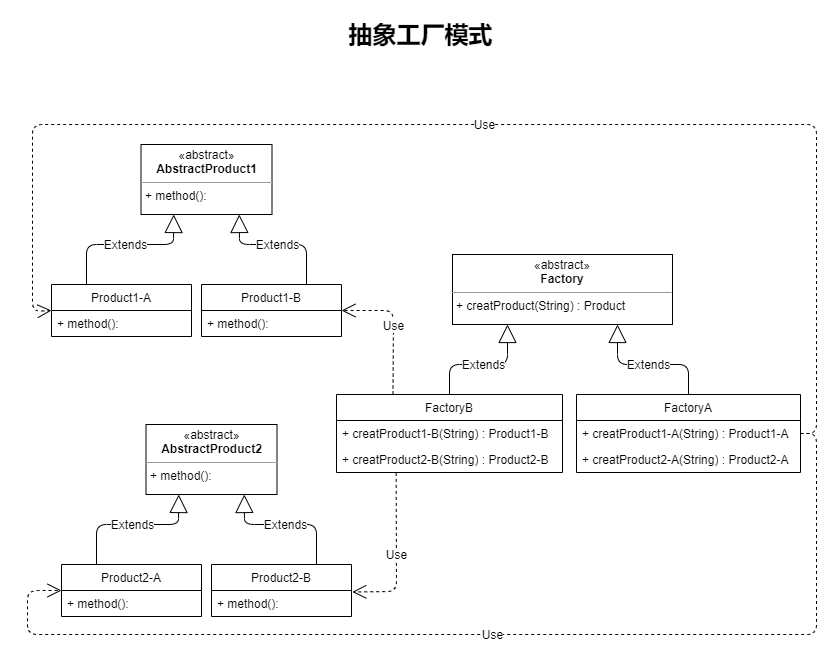

The diagram above was exported from draw.io. Its source (the exported page's mxGraphModel, read from the mxfile embedded in the PNG):
<mxGraphModel dx="1117" dy="583" grid="1" gridSize="10" guides="1" tooltips="1" connect="1" arrows="1" fold="1" page="1" pageScale="1" pageWidth="827" pageHeight="1169" math="0" shadow="0">
  <root>
    <mxCell id="0" />
    <mxCell id="1" parent="0" />
    <mxCell id="Jh1LY0nJdYHfoOEOuXb1-1" value="FactoryA" style="swimlane;fontStyle=0;childLayout=stackLayout;horizontal=1;startSize=26;fillColor=none;horizontalStack=0;resizeParent=1;resizeParentMax=0;resizeLast=0;collapsible=1;marginBottom=0;" vertex="1" parent="1">
      <mxGeometry x="570" y="420" width="224" height="78" as="geometry">
        <mxRectangle x="450" y="300" width="70" height="26" as="alternateBounds" />
      </mxGeometry>
    </mxCell>
    <mxCell id="Jh1LY0nJdYHfoOEOuXb1-2" value="+ creatProduct1-A(String) : Product1-A" style="text;strokeColor=none;fillColor=none;align=left;verticalAlign=top;spacingLeft=4;spacingRight=4;overflow=hidden;rotatable=0;points=[[0,0.5],[1,0.5]];portConstraint=eastwest;" vertex="1" parent="Jh1LY0nJdYHfoOEOuXb1-1">
      <mxGeometry y="26" width="224" height="26" as="geometry" />
    </mxCell>
    <mxCell id="Jh1LY0nJdYHfoOEOuXb1-28" value="+ creatProduct2-A(String) : Product2-A" style="text;strokeColor=none;fillColor=none;align=left;verticalAlign=top;spacingLeft=4;spacingRight=4;overflow=hidden;rotatable=0;points=[[0,0.5],[1,0.5]];portConstraint=eastwest;" vertex="1" parent="Jh1LY0nJdYHfoOEOuXb1-1">
      <mxGeometry y="52" width="224" height="26" as="geometry" />
    </mxCell>
    <mxCell id="Jh1LY0nJdYHfoOEOuXb1-3" value="&lt;p style=&quot;margin: 0px ; margin-top: 4px ; text-align: center&quot;&gt;«abstract»&lt;br&gt;&lt;b&gt;AbstractProduct1&lt;/b&gt;&lt;/p&gt;&lt;hr size=&quot;1&quot;&gt;&lt;p style=&quot;margin: 0px ; margin-left: 4px&quot;&gt;+ method():&amp;nbsp;&lt;/p&gt;" style="verticalAlign=top;align=left;overflow=fill;fontSize=12;fontFamily=Helvetica;html=1;" vertex="1" parent="1">
      <mxGeometry x="134.5" y="170" width="131" height="70" as="geometry" />
    </mxCell>
    <mxCell id="Jh1LY0nJdYHfoOEOuXb1-4" value="Product1-A" style="swimlane;fontStyle=0;childLayout=stackLayout;horizontal=1;startSize=26;fillColor=none;horizontalStack=0;resizeParent=1;resizeParentMax=0;resizeLast=0;collapsible=1;marginBottom=0;" vertex="1" parent="1">
      <mxGeometry x="45" y="310" width="140" height="52" as="geometry" />
    </mxCell>
    <mxCell id="Jh1LY0nJdYHfoOEOuXb1-5" value="+ method():" style="text;strokeColor=none;fillColor=none;align=left;verticalAlign=top;spacingLeft=4;spacingRight=4;overflow=hidden;rotatable=0;points=[[0,0.5],[1,0.5]];portConstraint=eastwest;" vertex="1" parent="Jh1LY0nJdYHfoOEOuXb1-4">
      <mxGeometry y="26" width="140" height="26" as="geometry" />
    </mxCell>
    <mxCell id="Jh1LY0nJdYHfoOEOuXb1-6" value="Product1-B" style="swimlane;fontStyle=0;childLayout=stackLayout;horizontal=1;startSize=26;fillColor=none;horizontalStack=0;resizeParent=1;resizeParentMax=0;resizeLast=0;collapsible=1;marginBottom=0;" vertex="1" parent="1">
      <mxGeometry x="195" y="310" width="140" height="52" as="geometry" />
    </mxCell>
    <mxCell id="Jh1LY0nJdYHfoOEOuXb1-7" value="+ method():" style="text;strokeColor=none;fillColor=none;align=left;verticalAlign=top;spacingLeft=4;spacingRight=4;overflow=hidden;rotatable=0;points=[[0,0.5],[1,0.5]];portConstraint=eastwest;" vertex="1" parent="Jh1LY0nJdYHfoOEOuXb1-6">
      <mxGeometry y="26" width="140" height="26" as="geometry" />
    </mxCell>
    <mxCell id="Jh1LY0nJdYHfoOEOuXb1-8" value="Use" style="endArrow=open;endSize=12;dashed=1;html=1;entryX=0;entryY=0.5;entryDx=0;entryDy=0;exitX=1;exitY=0.5;exitDx=0;exitDy=0;" edge="1" parent="1" source="Jh1LY0nJdYHfoOEOuXb1-2" target="Jh1LY0nJdYHfoOEOuXb1-4">
      <mxGeometry width="160" relative="1" as="geometry">
        <mxPoint x="793" y="447" as="sourcePoint" />
        <mxPoint x="383.5999999999999" y="371.66200000000003" as="targetPoint" />
        <Array as="points">
          <mxPoint x="810" y="459" />
          <mxPoint x="810" y="150" />
          <mxPoint x="26" y="150" />
          <mxPoint x="26" y="337" />
        </Array>
      </mxGeometry>
    </mxCell>
    <mxCell id="Jh1LY0nJdYHfoOEOuXb1-9" value="抽象工厂模式" style="text;strokeColor=none;fillColor=none;html=1;fontSize=24;fontStyle=1;verticalAlign=middle;align=center;" vertex="1" parent="1">
      <mxGeometry x="64" y="40" width="700" height="40" as="geometry" />
    </mxCell>
    <mxCell id="Jh1LY0nJdYHfoOEOuXb1-10" value="FactoryB" style="swimlane;fontStyle=0;childLayout=stackLayout;horizontal=1;startSize=26;fillColor=none;horizontalStack=0;resizeParent=1;resizeParentMax=0;resizeLast=0;collapsible=1;marginBottom=0;" vertex="1" parent="1">
      <mxGeometry x="330" y="420" width="226" height="78" as="geometry">
        <mxRectangle x="450" y="300" width="70" height="26" as="alternateBounds" />
      </mxGeometry>
    </mxCell>
    <mxCell id="Jh1LY0nJdYHfoOEOuXb1-11" value="+ creatProduct1-B(String) : Product1-B " style="text;strokeColor=none;fillColor=none;align=left;verticalAlign=top;spacingLeft=4;spacingRight=4;overflow=hidden;rotatable=0;points=[[0,0.5],[1,0.5]];portConstraint=eastwest;" vertex="1" parent="Jh1LY0nJdYHfoOEOuXb1-10">
      <mxGeometry y="26" width="226" height="26" as="geometry" />
    </mxCell>
    <mxCell id="Jh1LY0nJdYHfoOEOuXb1-27" value="+ creatProduct2-B(String) : Product2-B " style="text;strokeColor=none;fillColor=none;align=left;verticalAlign=top;spacingLeft=4;spacingRight=4;overflow=hidden;rotatable=0;points=[[0,0.5],[1,0.5]];portConstraint=eastwest;" vertex="1" parent="Jh1LY0nJdYHfoOEOuXb1-10">
      <mxGeometry y="52" width="226" height="26" as="geometry" />
    </mxCell>
    <mxCell id="Jh1LY0nJdYHfoOEOuXb1-12" value="Use" style="endArrow=open;endSize=12;dashed=1;html=1;entryX=1;entryY=0.5;entryDx=0;entryDy=0;exitX=0.25;exitY=0;exitDx=0;exitDy=0;" edge="1" parent="1" source="Jh1LY0nJdYHfoOEOuXb1-10" target="Jh1LY0nJdYHfoOEOuXb1-6">
      <mxGeometry width="160" relative="1" as="geometry">
        <mxPoint x="399" y="430" as="sourcePoint" />
        <mxPoint x="125.70000000000005" y="374.3399999999999" as="targetPoint" />
        <Array as="points">
          <mxPoint x="387" y="336" />
        </Array>
      </mxGeometry>
    </mxCell>
    <mxCell id="Jh1LY0nJdYHfoOEOuXb1-13" value="&lt;p style=&quot;margin: 0px ; margin-top: 4px ; text-align: center&quot;&gt;«abstract»&lt;br&gt;&lt;b&gt;Factory&lt;/b&gt;&lt;/p&gt;&lt;hr size=&quot;1&quot;&gt;&lt;p style=&quot;margin: 0px ; margin-left: 4px&quot;&gt;+ creatProduct(String) : Product&amp;nbsp;&lt;br&gt;&lt;/p&gt;" style="verticalAlign=top;align=left;overflow=fill;fontSize=12;fontFamily=Helvetica;html=1;" vertex="1" parent="1">
      <mxGeometry x="446" y="280" width="220" height="70" as="geometry" />
    </mxCell>
    <mxCell id="Jh1LY0nJdYHfoOEOuXb1-14" value="Extends" style="endArrow=block;endSize=16;endFill=0;html=1;entryX=0.25;entryY=1;entryDx=0;entryDy=0;exitX=0.5;exitY=0;exitDx=0;exitDy=0;" edge="1" parent="1" source="Jh1LY0nJdYHfoOEOuXb1-10" target="Jh1LY0nJdYHfoOEOuXb1-13">
      <mxGeometry width="160" relative="1" as="geometry">
        <mxPoint x="476" y="419.9999999999999" as="sourcePoint" />
        <mxPoint x="586" y="370" as="targetPoint" />
        <Array as="points">
          <mxPoint x="443" y="390" />
          <mxPoint x="501" y="390" />
        </Array>
      </mxGeometry>
    </mxCell>
    <mxCell id="Jh1LY0nJdYHfoOEOuXb1-15" value="Extends" style="endArrow=block;endSize=16;endFill=0;html=1;exitX=0.5;exitY=0;exitDx=0;exitDy=0;entryX=0.75;entryY=1;entryDx=0;entryDy=0;" edge="1" parent="1" source="Jh1LY0nJdYHfoOEOuXb1-1" target="Jh1LY0nJdYHfoOEOuXb1-13">
      <mxGeometry width="160" relative="1" as="geometry">
        <mxPoint x="486" y="429.9999999999999" as="sourcePoint" />
        <mxPoint x="606" y="352" as="targetPoint" />
        <Array as="points">
          <mxPoint x="682" y="390" />
          <mxPoint x="611" y="390" />
        </Array>
      </mxGeometry>
    </mxCell>
    <mxCell id="Jh1LY0nJdYHfoOEOuXb1-16" value="Extends" style="endArrow=block;endSize=16;endFill=0;html=1;entryX=0.25;entryY=1;entryDx=0;entryDy=0;exitX=0.25;exitY=0;exitDx=0;exitDy=0;" edge="1" parent="1" source="Jh1LY0nJdYHfoOEOuXb1-4" target="Jh1LY0nJdYHfoOEOuXb1-3">
      <mxGeometry width="160" relative="1" as="geometry">
        <mxPoint x="490" y="319.9999999999999" as="sourcePoint" />
        <mxPoint x="540" y="250.0000000000001" as="targetPoint" />
        <Array as="points">
          <mxPoint x="80" y="270" />
          <mxPoint x="167" y="270" />
        </Array>
      </mxGeometry>
    </mxCell>
    <mxCell id="Jh1LY0nJdYHfoOEOuXb1-17" value="Extends" style="endArrow=block;endSize=16;endFill=0;html=1;exitX=0.75;exitY=0;exitDx=0;exitDy=0;entryX=0.75;entryY=1;entryDx=0;entryDy=0;" edge="1" parent="1" source="Jh1LY0nJdYHfoOEOuXb1-6" target="Jh1LY0nJdYHfoOEOuXb1-3">
      <mxGeometry width="160" relative="1" as="geometry">
        <mxPoint x="720" y="319.9999999999999" as="sourcePoint" />
        <mxPoint x="650" y="250.0000000000001" as="targetPoint" />
        <Array as="points">
          <mxPoint x="300" y="270" />
          <mxPoint x="233" y="270" />
        </Array>
      </mxGeometry>
    </mxCell>
    <mxCell id="Jh1LY0nJdYHfoOEOuXb1-19" value="Product2-A" style="swimlane;fontStyle=0;childLayout=stackLayout;horizontal=1;startSize=26;fillColor=none;horizontalStack=0;resizeParent=1;resizeParentMax=0;resizeLast=0;collapsible=1;marginBottom=0;" vertex="1" parent="1">
      <mxGeometry x="55" y="590" width="140" height="52" as="geometry" />
    </mxCell>
    <mxCell id="Jh1LY0nJdYHfoOEOuXb1-20" value="+ method():" style="text;strokeColor=none;fillColor=none;align=left;verticalAlign=top;spacingLeft=4;spacingRight=4;overflow=hidden;rotatable=0;points=[[0,0.5],[1,0.5]];portConstraint=eastwest;" vertex="1" parent="Jh1LY0nJdYHfoOEOuXb1-19">
      <mxGeometry y="26" width="140" height="26" as="geometry" />
    </mxCell>
    <mxCell id="Jh1LY0nJdYHfoOEOuXb1-21" value="Product2-B" style="swimlane;fontStyle=0;childLayout=stackLayout;horizontal=1;startSize=26;fillColor=none;horizontalStack=0;resizeParent=1;resizeParentMax=0;resizeLast=0;collapsible=1;marginBottom=0;" vertex="1" parent="1">
      <mxGeometry x="205" y="590" width="140" height="52" as="geometry" />
    </mxCell>
    <mxCell id="Jh1LY0nJdYHfoOEOuXb1-22" value="+ method():" style="text;strokeColor=none;fillColor=none;align=left;verticalAlign=top;spacingLeft=4;spacingRight=4;overflow=hidden;rotatable=0;points=[[0,0.5],[1,0.5]];portConstraint=eastwest;" vertex="1" parent="Jh1LY0nJdYHfoOEOuXb1-21">
      <mxGeometry y="26" width="140" height="26" as="geometry" />
    </mxCell>
    <mxCell id="Jh1LY0nJdYHfoOEOuXb1-23" value="Extends" style="endArrow=block;endSize=16;endFill=0;html=1;entryX=0.25;entryY=1;entryDx=0;entryDy=0;exitX=0.25;exitY=0;exitDx=0;exitDy=0;" edge="1" parent="1" source="Jh1LY0nJdYHfoOEOuXb1-19" target="Jh1LY0nJdYHfoOEOuXb1-25">
      <mxGeometry width="160" relative="1" as="geometry">
        <mxPoint x="500" y="599.9999999999999" as="sourcePoint" />
        <mxPoint x="180" y="520" as="targetPoint" />
        <Array as="points">
          <mxPoint x="90" y="550" />
          <mxPoint x="172" y="550" />
        </Array>
      </mxGeometry>
    </mxCell>
    <mxCell id="Jh1LY0nJdYHfoOEOuXb1-24" value="Extends" style="endArrow=block;endSize=16;endFill=0;html=1;exitX=0.75;exitY=0;exitDx=0;exitDy=0;entryX=0.75;entryY=1;entryDx=0;entryDy=0;" edge="1" parent="1" source="Jh1LY0nJdYHfoOEOuXb1-21" target="Jh1LY0nJdYHfoOEOuXb1-25">
      <mxGeometry width="160" relative="1" as="geometry">
        <mxPoint x="730" y="599.9999999999999" as="sourcePoint" />
        <mxPoint x="230" y="520" as="targetPoint" />
        <Array as="points">
          <mxPoint x="310" y="550" />
          <mxPoint x="238" y="550" />
        </Array>
      </mxGeometry>
    </mxCell>
    <mxCell id="Jh1LY0nJdYHfoOEOuXb1-25" value="&lt;p style=&quot;margin: 0px ; margin-top: 4px ; text-align: center&quot;&gt;«abstract»&lt;br&gt;&lt;b&gt;AbstractProduct2&lt;/b&gt;&lt;/p&gt;&lt;hr size=&quot;1&quot;&gt;&lt;p style=&quot;margin: 0px ; margin-left: 4px&quot;&gt;+ method():&amp;nbsp;&lt;/p&gt;" style="verticalAlign=top;align=left;overflow=fill;fontSize=12;fontFamily=Helvetica;html=1;" vertex="1" parent="1">
      <mxGeometry x="139.5" y="450" width="131" height="70" as="geometry" />
    </mxCell>
    <mxCell id="Jh1LY0nJdYHfoOEOuXb1-30" value="Use" style="endArrow=open;endSize=12;dashed=1;html=1;entryX=0;entryY=0.5;entryDx=0;entryDy=0;exitX=1;exitY=0.5;exitDx=0;exitDy=0;" edge="1" parent="1" source="Jh1LY0nJdYHfoOEOuXb1-2" target="Jh1LY0nJdYHfoOEOuXb1-19">
      <mxGeometry width="160" relative="1" as="geometry">
        <mxPoint x="788.9999999999998" y="969" as="sourcePoint" />
        <mxPoint x="40" y="846" as="targetPoint" />
        <Array as="points">
          <mxPoint x="810" y="459" />
          <mxPoint x="810" y="660" />
          <mxPoint x="21" y="660" />
          <mxPoint x="21" y="616" />
        </Array>
      </mxGeometry>
    </mxCell>
    <mxCell id="Jh1LY0nJdYHfoOEOuXb1-31" value="Use" style="endArrow=open;endSize=12;dashed=1;html=1;entryX=1.006;entryY=0.057;entryDx=0;entryDy=0;exitX=0.264;exitY=1.016;exitDx=0;exitDy=0;entryPerimeter=0;exitPerimeter=0;" edge="1" parent="1" source="Jh1LY0nJdYHfoOEOuXb1-27" target="Jh1LY0nJdYHfoOEOuXb1-22">
      <mxGeometry width="160" relative="1" as="geometry">
        <mxPoint x="396.5000000000002" y="429.9999999999999" as="sourcePoint" />
        <mxPoint x="345" y="346" as="targetPoint" />
        <Array as="points">
          <mxPoint x="390" y="617" />
        </Array>
      </mxGeometry>
    </mxCell>
  </root>
</mxGraphModel>